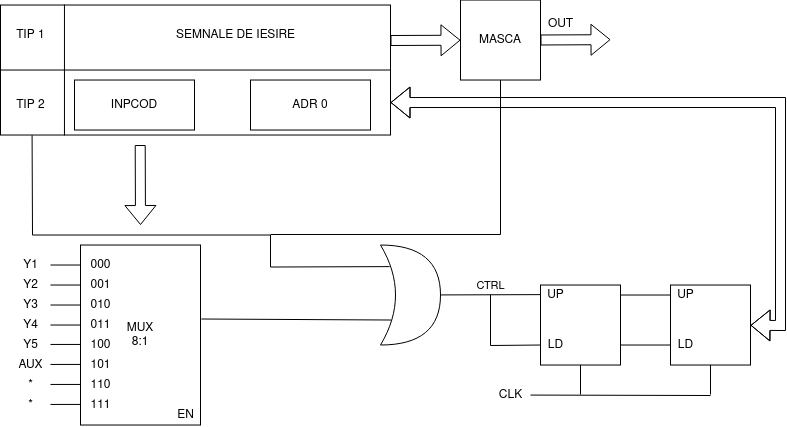

The diagram above was exported from draw.io. Its source (the exported page's mxGraphModel, read from the mxfile embedded in the PNG):
<mxGraphModel dx="1208" dy="660" grid="1" gridSize="10" guides="1" tooltips="1" connect="1" arrows="1" fold="1" page="1" pageScale="1" pageWidth="827" pageHeight="583" math="0" shadow="0">
  <root>
    <mxCell id="0" />
    <mxCell id="1" parent="0" />
    <mxCell id="WXGvhv6vvAWCO4xtuYKU-1" value="&lt;div&gt;MUX&lt;/div&gt;&lt;div&gt;8:1&lt;br&gt;&lt;/div&gt;" style="rounded=0;whiteSpace=wrap;html=1;" vertex="1" parent="1">
      <mxGeometry x="90" y="270.52" width="120" height="180" as="geometry" />
    </mxCell>
    <mxCell id="WXGvhv6vvAWCO4xtuYKU-3" value="" style="endArrow=none;html=1;rounded=0;entryX=0;entryY=0.125;entryDx=0;entryDy=0;entryPerimeter=0;" edge="1" parent="1">
      <mxGeometry width="50" height="50" relative="1" as="geometry">
        <mxPoint x="60" y="310.52" as="sourcePoint" />
        <mxPoint x="90" y="310.52" as="targetPoint" />
      </mxGeometry>
    </mxCell>
    <mxCell id="WXGvhv6vvAWCO4xtuYKU-4" value="" style="endArrow=none;html=1;rounded=0;entryX=0;entryY=0.125;entryDx=0;entryDy=0;entryPerimeter=0;" edge="1" parent="1">
      <mxGeometry width="50" height="50" relative="1" as="geometry">
        <mxPoint x="60" y="330.52" as="sourcePoint" />
        <mxPoint x="90" y="330.52" as="targetPoint" />
      </mxGeometry>
    </mxCell>
    <mxCell id="WXGvhv6vvAWCO4xtuYKU-5" value="" style="endArrow=none;html=1;rounded=0;entryX=0;entryY=0.125;entryDx=0;entryDy=0;entryPerimeter=0;" edge="1" parent="1">
      <mxGeometry width="50" height="50" relative="1" as="geometry">
        <mxPoint x="60" y="350.52" as="sourcePoint" />
        <mxPoint x="90" y="350.52" as="targetPoint" />
      </mxGeometry>
    </mxCell>
    <mxCell id="WXGvhv6vvAWCO4xtuYKU-6" value="" style="endArrow=none;html=1;rounded=0;entryX=0;entryY=0.125;entryDx=0;entryDy=0;entryPerimeter=0;" edge="1" parent="1">
      <mxGeometry width="50" height="50" relative="1" as="geometry">
        <mxPoint x="60" y="369.95" as="sourcePoint" />
        <mxPoint x="90" y="369.95" as="targetPoint" />
      </mxGeometry>
    </mxCell>
    <mxCell id="WXGvhv6vvAWCO4xtuYKU-7" value="" style="endArrow=none;html=1;rounded=0;entryX=0;entryY=0.125;entryDx=0;entryDy=0;entryPerimeter=0;" edge="1" parent="1">
      <mxGeometry width="50" height="50" relative="1" as="geometry">
        <mxPoint x="60" y="389.95" as="sourcePoint" />
        <mxPoint x="90" y="389.95" as="targetPoint" />
      </mxGeometry>
    </mxCell>
    <mxCell id="WXGvhv6vvAWCO4xtuYKU-8" value="" style="endArrow=none;html=1;rounded=0;entryX=0;entryY=0.125;entryDx=0;entryDy=0;entryPerimeter=0;" edge="1" parent="1">
      <mxGeometry width="50" height="50" relative="1" as="geometry">
        <mxPoint x="60" y="409.95" as="sourcePoint" />
        <mxPoint x="90" y="409.95" as="targetPoint" />
      </mxGeometry>
    </mxCell>
    <mxCell id="WXGvhv6vvAWCO4xtuYKU-9" value="" style="endArrow=none;html=1;rounded=0;entryX=0;entryY=0.125;entryDx=0;entryDy=0;entryPerimeter=0;" edge="1" parent="1">
      <mxGeometry width="50" height="50" relative="1" as="geometry">
        <mxPoint x="60" y="429.95" as="sourcePoint" />
        <mxPoint x="90" y="429.95" as="targetPoint" />
      </mxGeometry>
    </mxCell>
    <mxCell id="WXGvhv6vvAWCO4xtuYKU-10" value="" style="endArrow=none;html=1;rounded=0;entryX=0;entryY=0.125;entryDx=0;entryDy=0;entryPerimeter=0;" edge="1" parent="1">
      <mxGeometry width="50" height="50" relative="1" as="geometry">
        <mxPoint x="60" y="290.52" as="sourcePoint" />
        <mxPoint x="90" y="290.52" as="targetPoint" />
      </mxGeometry>
    </mxCell>
    <mxCell id="WXGvhv6vvAWCO4xtuYKU-11" value="EN" style="text;html=1;align=center;verticalAlign=middle;resizable=0;points=[];autosize=1;strokeColor=none;fillColor=none;" vertex="1" parent="1">
      <mxGeometry x="180" y="430.52" width="30" height="20" as="geometry" />
    </mxCell>
    <mxCell id="WXGvhv6vvAWCO4xtuYKU-12" value="&lt;div&gt;000&lt;/div&gt;" style="text;html=1;align=center;verticalAlign=middle;resizable=0;points=[];autosize=1;strokeColor=none;fillColor=none;" vertex="1" parent="1">
      <mxGeometry x="90" y="280.52" width="40" height="20" as="geometry" />
    </mxCell>
    <mxCell id="WXGvhv6vvAWCO4xtuYKU-13" value="&lt;div&gt;001&lt;/div&gt;" style="text;html=1;align=center;verticalAlign=middle;resizable=0;points=[];autosize=1;strokeColor=none;fillColor=none;" vertex="1" parent="1">
      <mxGeometry x="90" y="300.52" width="40" height="20" as="geometry" />
    </mxCell>
    <mxCell id="WXGvhv6vvAWCO4xtuYKU-14" value="010" style="text;html=1;align=center;verticalAlign=middle;resizable=0;points=[];autosize=1;strokeColor=none;fillColor=none;" vertex="1" parent="1">
      <mxGeometry x="90" y="320.52" width="40" height="20" as="geometry" />
    </mxCell>
    <mxCell id="WXGvhv6vvAWCO4xtuYKU-15" value="011" style="text;html=1;align=center;verticalAlign=middle;resizable=0;points=[];autosize=1;strokeColor=none;fillColor=none;" vertex="1" parent="1">
      <mxGeometry x="90" y="340.52" width="40" height="20" as="geometry" />
    </mxCell>
    <mxCell id="WXGvhv6vvAWCO4xtuYKU-16" value="100" style="text;html=1;align=center;verticalAlign=middle;resizable=0;points=[];autosize=1;strokeColor=none;fillColor=none;" vertex="1" parent="1">
      <mxGeometry x="90" y="360.52" width="40" height="20" as="geometry" />
    </mxCell>
    <mxCell id="WXGvhv6vvAWCO4xtuYKU-17" value="101" style="text;html=1;align=center;verticalAlign=middle;resizable=0;points=[];autosize=1;strokeColor=none;fillColor=none;" vertex="1" parent="1">
      <mxGeometry x="90" y="380.52" width="40" height="20" as="geometry" />
    </mxCell>
    <mxCell id="WXGvhv6vvAWCO4xtuYKU-18" value="110" style="text;html=1;align=center;verticalAlign=middle;resizable=0;points=[];autosize=1;strokeColor=none;fillColor=none;" vertex="1" parent="1">
      <mxGeometry x="90" y="400.52" width="40" height="20" as="geometry" />
    </mxCell>
    <mxCell id="WXGvhv6vvAWCO4xtuYKU-19" value="111" style="text;html=1;align=center;verticalAlign=middle;resizable=0;points=[];autosize=1;strokeColor=none;fillColor=none;" vertex="1" parent="1">
      <mxGeometry x="90" y="420.52" width="40" height="20" as="geometry" />
    </mxCell>
    <mxCell id="WXGvhv6vvAWCO4xtuYKU-20" value="Y1" style="text;html=1;align=center;verticalAlign=middle;resizable=0;points=[];autosize=1;strokeColor=none;fillColor=none;" vertex="1" parent="1">
      <mxGeometry x="25" y="280.52" width="30" height="20" as="geometry" />
    </mxCell>
    <mxCell id="WXGvhv6vvAWCO4xtuYKU-21" value="Y2" style="text;html=1;align=center;verticalAlign=middle;resizable=0;points=[];autosize=1;strokeColor=none;fillColor=none;" vertex="1" parent="1">
      <mxGeometry x="25" y="300.52" width="30" height="20" as="geometry" />
    </mxCell>
    <mxCell id="WXGvhv6vvAWCO4xtuYKU-22" value="Y3" style="text;html=1;align=center;verticalAlign=middle;resizable=0;points=[];autosize=1;strokeColor=none;fillColor=none;" vertex="1" parent="1">
      <mxGeometry x="25" y="320.52" width="30" height="20" as="geometry" />
    </mxCell>
    <mxCell id="WXGvhv6vvAWCO4xtuYKU-23" value="Y4" style="text;html=1;align=center;verticalAlign=middle;resizable=0;points=[];autosize=1;strokeColor=none;fillColor=none;" vertex="1" parent="1">
      <mxGeometry x="25" y="340.52" width="30" height="20" as="geometry" />
    </mxCell>
    <mxCell id="WXGvhv6vvAWCO4xtuYKU-24" value="Y5" style="text;html=1;align=center;verticalAlign=middle;resizable=0;points=[];autosize=1;strokeColor=none;fillColor=none;" vertex="1" parent="1">
      <mxGeometry x="25" y="360.52" width="30" height="20" as="geometry" />
    </mxCell>
    <mxCell id="WXGvhv6vvAWCO4xtuYKU-25" value="AUX" style="text;html=1;align=center;verticalAlign=middle;resizable=0;points=[];autosize=1;strokeColor=none;fillColor=none;" vertex="1" parent="1">
      <mxGeometry x="20" y="380.52" width="40" height="20" as="geometry" />
    </mxCell>
    <mxCell id="WXGvhv6vvAWCO4xtuYKU-26" value="*" style="text;html=1;align=center;verticalAlign=middle;resizable=0;points=[];autosize=1;strokeColor=none;fillColor=none;" vertex="1" parent="1">
      <mxGeometry x="30" y="400.52" width="20" height="20" as="geometry" />
    </mxCell>
    <mxCell id="WXGvhv6vvAWCO4xtuYKU-27" value="*" style="text;html=1;align=center;verticalAlign=middle;resizable=0;points=[];autosize=1;strokeColor=none;fillColor=none;" vertex="1" parent="1">
      <mxGeometry x="30" y="420.52" width="20" height="20" as="geometry" />
    </mxCell>
    <mxCell id="WXGvhv6vvAWCO4xtuYKU-28" value="" style="shape=xor;whiteSpace=wrap;html=1;" vertex="1" parent="1">
      <mxGeometry x="390" y="270.52" width="60" height="100" as="geometry" />
    </mxCell>
    <mxCell id="WXGvhv6vvAWCO4xtuYKU-29" value="" style="endArrow=none;html=1;rounded=0;exitX=0.175;exitY=0.75;exitDx=0;exitDy=0;exitPerimeter=0;entryX=1.007;entryY=0.411;entryDx=0;entryDy=0;entryPerimeter=0;" edge="1" parent="1" source="WXGvhv6vvAWCO4xtuYKU-28" target="WXGvhv6vvAWCO4xtuYKU-1">
      <mxGeometry width="50" height="50" relative="1" as="geometry">
        <mxPoint x="290" y="330.52" as="sourcePoint" />
        <mxPoint x="120" y="340.52" as="targetPoint" />
      </mxGeometry>
    </mxCell>
    <mxCell id="WXGvhv6vvAWCO4xtuYKU-30" value="" style="rounded=0;whiteSpace=wrap;html=1;" vertex="1" parent="1">
      <mxGeometry x="10" y="30.520000000000003" width="390" height="130" as="geometry" />
    </mxCell>
    <mxCell id="WXGvhv6vvAWCO4xtuYKU-31" value="" style="endArrow=none;html=1;rounded=0;exitX=0.164;exitY=1.003;exitDx=0;exitDy=0;exitPerimeter=0;entryX=0.164;entryY=-0.004;entryDx=0;entryDy=0;entryPerimeter=0;" edge="1" parent="1" source="WXGvhv6vvAWCO4xtuYKU-30" target="WXGvhv6vvAWCO4xtuYKU-30">
      <mxGeometry width="50" height="50" relative="1" as="geometry">
        <mxPoint x="50" y="240.52" as="sourcePoint" />
        <mxPoint x="100" y="190.52" as="targetPoint" />
      </mxGeometry>
    </mxCell>
    <mxCell id="WXGvhv6vvAWCO4xtuYKU-32" value="" style="endArrow=none;html=1;rounded=0;exitX=0;exitY=0.5;exitDx=0;exitDy=0;entryX=1;entryY=0.5;entryDx=0;entryDy=0;" edge="1" parent="1" source="WXGvhv6vvAWCO4xtuYKU-30" target="WXGvhv6vvAWCO4xtuYKU-30">
      <mxGeometry width="50" height="50" relative="1" as="geometry">
        <mxPoint x="50" y="240.52" as="sourcePoint" />
        <mxPoint x="70" y="40.52" as="targetPoint" />
      </mxGeometry>
    </mxCell>
    <mxCell id="WXGvhv6vvAWCO4xtuYKU-33" value="TIP 1" style="text;html=1;align=center;verticalAlign=middle;resizable=0;points=[];autosize=1;strokeColor=none;fillColor=none;" vertex="1" parent="1">
      <mxGeometry x="20" y="50.52" width="40" height="20" as="geometry" />
    </mxCell>
    <mxCell id="WXGvhv6vvAWCO4xtuYKU-34" value="TIP 2" style="text;html=1;align=center;verticalAlign=middle;resizable=0;points=[];autosize=1;strokeColor=none;fillColor=none;" vertex="1" parent="1">
      <mxGeometry x="20" y="120.52000000000001" width="40" height="20" as="geometry" />
    </mxCell>
    <mxCell id="WXGvhv6vvAWCO4xtuYKU-35" value="SEMNALE DE IESIRE" style="text;html=1;align=center;verticalAlign=middle;resizable=0;points=[];autosize=1;strokeColor=none;fillColor=none;" vertex="1" parent="1">
      <mxGeometry x="180" y="50.52" width="130" height="20" as="geometry" />
    </mxCell>
    <mxCell id="WXGvhv6vvAWCO4xtuYKU-36" value="INPCOD" style="rounded=0;whiteSpace=wrap;html=1;" vertex="1" parent="1">
      <mxGeometry x="84" y="105.52000000000001" width="120" height="50" as="geometry" />
    </mxCell>
    <mxCell id="WXGvhv6vvAWCO4xtuYKU-37" value="ADR 0" style="rounded=0;whiteSpace=wrap;html=1;" vertex="1" parent="1">
      <mxGeometry x="260" y="105.52000000000001" width="120" height="50" as="geometry" />
    </mxCell>
    <mxCell id="WXGvhv6vvAWCO4xtuYKU-38" value="" style="shape=flexArrow;endArrow=classic;html=1;rounded=0;" edge="1" parent="1">
      <mxGeometry width="50" height="50" relative="1" as="geometry">
        <mxPoint x="149.70999999999998" y="170.52" as="sourcePoint" />
        <mxPoint x="150" y="250.52" as="targetPoint" />
      </mxGeometry>
    </mxCell>
    <mxCell id="WXGvhv6vvAWCO4xtuYKU-39" value="" style="endArrow=none;html=1;rounded=0;exitX=0.081;exitY=1.002;exitDx=0;exitDy=0;exitPerimeter=0;entryX=0.152;entryY=0.216;entryDx=0;entryDy=0;entryPerimeter=0;" edge="1" parent="1" source="WXGvhv6vvAWCO4xtuYKU-30" target="WXGvhv6vvAWCO4xtuYKU-28">
      <mxGeometry width="50" height="50" relative="1" as="geometry">
        <mxPoint x="90" y="360.52" as="sourcePoint" />
        <mxPoint x="310" y="260.52" as="targetPoint" />
        <Array as="points">
          <mxPoint x="42" y="260.52" />
          <mxPoint x="280" y="260.52" />
          <mxPoint x="280" y="292.52" />
        </Array>
      </mxGeometry>
    </mxCell>
    <mxCell id="WXGvhv6vvAWCO4xtuYKU-40" value="" style="endArrow=none;html=1;rounded=0;entryX=0.013;entryY=0.12;entryDx=0;entryDy=0;entryPerimeter=0;" edge="1" parent="1" source="WXGvhv6vvAWCO4xtuYKU-28" target="WXGvhv6vvAWCO4xtuYKU-42">
      <mxGeometry width="50" height="50" relative="1" as="geometry">
        <mxPoint x="430" y="310" as="sourcePoint" />
        <mxPoint x="440" y="320.64" as="targetPoint" />
      </mxGeometry>
    </mxCell>
    <mxCell id="WXGvhv6vvAWCO4xtuYKU-43" value="&lt;div&gt;CTRL&lt;/div&gt;" style="edgeLabel;html=1;align=center;verticalAlign=middle;resizable=0;points=[];labelBackgroundColor=none;" vertex="1" connectable="0" parent="WXGvhv6vvAWCO4xtuYKU-40">
      <mxGeometry x="-0.1299" relative="1" as="geometry">
        <mxPoint x="6" y="-10" as="offset" />
      </mxGeometry>
    </mxCell>
    <mxCell id="WXGvhv6vvAWCO4xtuYKU-42" value="" style="whiteSpace=wrap;html=1;aspect=fixed;" vertex="1" parent="1">
      <mxGeometry x="550" y="310.52" width="80" height="80" as="geometry" />
    </mxCell>
    <mxCell id="WXGvhv6vvAWCO4xtuYKU-44" value="" style="endArrow=none;html=1;rounded=0;entryX=0;entryY=0.75;entryDx=0;entryDy=0;" edge="1" parent="1" target="WXGvhv6vvAWCO4xtuYKU-42">
      <mxGeometry width="50" height="50" relative="1" as="geometry">
        <mxPoint x="500" y="320" as="sourcePoint" />
        <mxPoint x="490" y="280" as="targetPoint" />
        <Array as="points">
          <mxPoint x="500" y="371" />
        </Array>
      </mxGeometry>
    </mxCell>
    <mxCell id="WXGvhv6vvAWCO4xtuYKU-45" value="&lt;div&gt;UP&lt;/div&gt;" style="text;html=1;align=center;verticalAlign=middle;resizable=0;points=[];autosize=1;strokeColor=none;fillColor=none;" vertex="1" parent="1">
      <mxGeometry x="550" y="310.52" width="30" height="20" as="geometry" />
    </mxCell>
    <mxCell id="WXGvhv6vvAWCO4xtuYKU-46" value="LD" style="text;html=1;align=center;verticalAlign=middle;resizable=0;points=[];autosize=1;strokeColor=none;fillColor=none;" vertex="1" parent="1">
      <mxGeometry x="550" y="360.52" width="30" height="20" as="geometry" />
    </mxCell>
    <mxCell id="WXGvhv6vvAWCO4xtuYKU-48" value="" style="whiteSpace=wrap;html=1;aspect=fixed;" vertex="1" parent="1">
      <mxGeometry x="680" y="310.52" width="80" height="80" as="geometry" />
    </mxCell>
    <mxCell id="WXGvhv6vvAWCO4xtuYKU-49" value="&lt;div&gt;UP&lt;/div&gt;" style="text;html=1;align=center;verticalAlign=middle;resizable=0;points=[];autosize=1;strokeColor=none;fillColor=none;" vertex="1" parent="1">
      <mxGeometry x="680" y="310.52" width="30" height="20" as="geometry" />
    </mxCell>
    <mxCell id="WXGvhv6vvAWCO4xtuYKU-50" value="LD" style="text;html=1;align=center;verticalAlign=middle;resizable=0;points=[];autosize=1;strokeColor=none;fillColor=none;" vertex="1" parent="1">
      <mxGeometry x="680" y="360.52" width="30" height="20" as="geometry" />
    </mxCell>
    <mxCell id="WXGvhv6vvAWCO4xtuYKU-51" value="" style="endArrow=none;html=1;rounded=0;" edge="1" parent="1">
      <mxGeometry width="50" height="50" relative="1" as="geometry">
        <mxPoint x="630" y="320.52" as="sourcePoint" />
        <mxPoint x="680" y="320.52" as="targetPoint" />
      </mxGeometry>
    </mxCell>
    <mxCell id="WXGvhv6vvAWCO4xtuYKU-52" value="" style="endArrow=none;html=1;rounded=0;" edge="1" parent="1">
      <mxGeometry width="50" height="50" relative="1" as="geometry">
        <mxPoint x="630" y="370.52000000000004" as="sourcePoint" />
        <mxPoint x="680" y="370.52000000000004" as="targetPoint" />
      </mxGeometry>
    </mxCell>
    <mxCell id="WXGvhv6vvAWCO4xtuYKU-53" value="CLK" style="text;html=1;align=center;verticalAlign=middle;resizable=0;points=[];autosize=1;strokeColor=none;fillColor=none;" vertex="1" parent="1">
      <mxGeometry x="500" y="410.52" width="40" height="20" as="geometry" />
    </mxCell>
    <mxCell id="WXGvhv6vvAWCO4xtuYKU-54" value="" style="endArrow=none;html=1;rounded=0;" edge="1" parent="1" source="WXGvhv6vvAWCO4xtuYKU-53">
      <mxGeometry width="50" height="50" relative="1" as="geometry">
        <mxPoint x="500" y="430" as="sourcePoint" />
        <mxPoint x="720" y="421" as="targetPoint" />
      </mxGeometry>
    </mxCell>
    <mxCell id="WXGvhv6vvAWCO4xtuYKU-55" value="" style="endArrow=none;html=1;rounded=0;" edge="1" parent="1" target="WXGvhv6vvAWCO4xtuYKU-42">
      <mxGeometry width="50" height="50" relative="1" as="geometry">
        <mxPoint x="590" y="420" as="sourcePoint" />
        <mxPoint x="590" y="400" as="targetPoint" />
      </mxGeometry>
    </mxCell>
    <mxCell id="WXGvhv6vvAWCO4xtuYKU-56" value="" style="endArrow=none;html=1;rounded=0;" edge="1" parent="1" target="WXGvhv6vvAWCO4xtuYKU-48">
      <mxGeometry width="50" height="50" relative="1" as="geometry">
        <mxPoint x="720" y="420" as="sourcePoint" />
        <mxPoint x="550" y="380" as="targetPoint" />
      </mxGeometry>
    </mxCell>
    <mxCell id="WXGvhv6vvAWCO4xtuYKU-57" value="" style="shape=flexArrow;endArrow=classic;startArrow=classic;html=1;rounded=0;exitX=1;exitY=0.75;exitDx=0;exitDy=0;" edge="1" parent="1" source="WXGvhv6vvAWCO4xtuYKU-30" target="WXGvhv6vvAWCO4xtuYKU-48">
      <mxGeometry width="100" height="100" relative="1" as="geometry">
        <mxPoint x="270" y="390" as="sourcePoint" />
        <mxPoint x="790" y="310" as="targetPoint" />
        <Array as="points">
          <mxPoint x="790" y="128" />
          <mxPoint x="790" y="351" />
        </Array>
      </mxGeometry>
    </mxCell>
    <mxCell id="WXGvhv6vvAWCO4xtuYKU-59" value="MASCA" style="whiteSpace=wrap;html=1;aspect=fixed;" vertex="1" parent="1">
      <mxGeometry x="470" y="25.519999999999982" width="80" height="80" as="geometry" />
    </mxCell>
    <mxCell id="WXGvhv6vvAWCO4xtuYKU-60" value="" style="shape=flexArrow;endArrow=classic;html=1;rounded=0;exitX=1;exitY=0.273;exitDx=0;exitDy=0;exitPerimeter=0;" edge="1" parent="1" source="WXGvhv6vvAWCO4xtuYKU-30" target="WXGvhv6vvAWCO4xtuYKU-59">
      <mxGeometry width="50" height="50" relative="1" as="geometry">
        <mxPoint x="420" y="66" as="sourcePoint" />
        <mxPoint x="360" y="190" as="targetPoint" />
      </mxGeometry>
    </mxCell>
    <mxCell id="WXGvhv6vvAWCO4xtuYKU-61" value="" style="shape=flexArrow;endArrow=classic;html=1;rounded=0;exitX=1;exitY=0.273;exitDx=0;exitDy=0;exitPerimeter=0;" edge="1" parent="1">
      <mxGeometry width="50" height="50" relative="1" as="geometry">
        <mxPoint x="550" y="65.49000000000005" as="sourcePoint" />
        <mxPoint x="620" y="65.17818181818181" as="targetPoint" />
      </mxGeometry>
    </mxCell>
    <mxCell id="WXGvhv6vvAWCO4xtuYKU-62" value="OUT" style="text;html=1;align=center;verticalAlign=middle;resizable=0;points=[];autosize=1;strokeColor=none;fillColor=none;" vertex="1" parent="1">
      <mxGeometry x="550" y="40" width="40" height="20" as="geometry" />
    </mxCell>
    <mxCell id="WXGvhv6vvAWCO4xtuYKU-63" value="" style="endArrow=none;html=1;rounded=0;entryX=0.5;entryY=1;entryDx=0;entryDy=0;" edge="1" parent="1" target="WXGvhv6vvAWCO4xtuYKU-59">
      <mxGeometry width="50" height="50" relative="1" as="geometry">
        <mxPoint x="280" y="260" as="sourcePoint" />
        <mxPoint x="290" y="220" as="targetPoint" />
        <Array as="points">
          <mxPoint x="510" y="260" />
        </Array>
      </mxGeometry>
    </mxCell>
  </root>
</mxGraphModel>